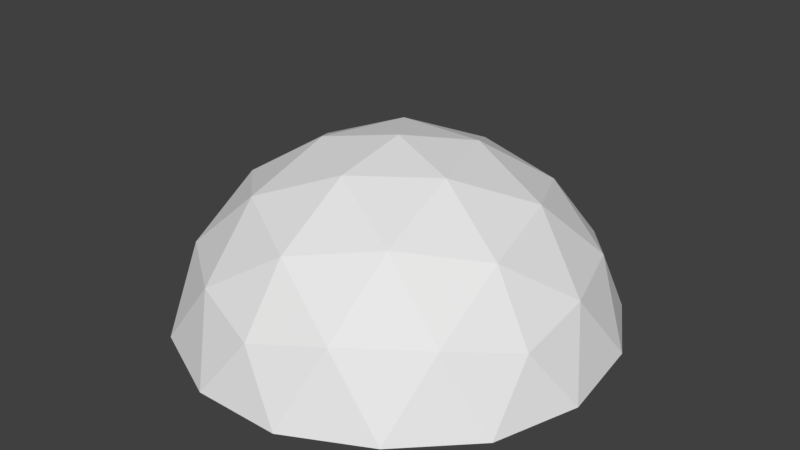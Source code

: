 # Source: untitled.blend  (saved by Blender 2.77.0; exported with 4.5.12 LTS)
import bpy
from mathutils import Matrix  # noqa: F401  (used for matrix-valued properties, if any)

bpy.ops.wm.read_factory_settings(use_empty=True)
scene = bpy.context.scene
scene.name = 'Scene'

# ---- collections
col_collection_1 = bpy.data.collections.new('Collection 1'); scene.collection.children.link(col_collection_1)

# ---- world
world_world = bpy.data.worlds.new('World'); scene.world = world_world
world_world.color = (0.05088, 0.05088, 0.05088)
world_world.use_sun_shadow = False
world_world.sun_shadow_jitter_overblur = 0.0
world_world.cycles.sampling_method = 'MANUAL'

# ---- meshes
me_gd_mesh = bpy.data.meshes.new('GD_mesh')
me_gd_mesh.from_pydata([(0.0, 0.0, 1.0), (-6.306e-17, -0.3433, 0.9392), (-1.261e-16, -0.6866, 0.7271), (-1.643e-16, -0.8944, 0.4472), (0.3265, -0.1061, 0.9392), (0.653, -0.2122, 0.7271), (0.8507, -0.2764, 0.4472), (0.2018, 0.2777, 0.9392), (0.4035, 0.5554, 0.7271), (0.5257, 0.7236, 0.4472), (-0.2018, 0.2777, 0.9392), (-0.4035, 0.5554, 0.7271), (-0.5257, 0.7236, 0.4472), (-0.3265, -0.1061, 0.9392), (-0.653, -0.2122, 0.7271), (-0.8507, -0.2764, 0.4472), (0.3265, -0.7926, 0.5149), (0.653, -0.5554, 0.5149), (0.8547, 0.06556, 0.5149), (0.73, 0.4494, 0.5149), (0.2018, 0.8332, 0.5149), (-0.2018, 0.8332, 0.5149), (-0.73, 0.4494, 0.5149), (-0.8547, 0.06556, 0.5149), (-0.653, -0.5554, 0.5149), (-0.3265, -0.7926, 0.5149), (0.2018, -0.9643, 0.1716), (0.8547, -0.4899, 0.1716), (0.9794, -0.1061, 0.1716), (0.73, 0.6615, 0.1716), (0.4035, 0.8987, 0.1716), (-0.4035, 0.8987, 0.1716), (-0.73, 0.6615, 0.1716), (-0.9794, -0.1061, 0.1716), (-0.8547, -0.4899, 0.1716), (-0.2018, -0.9643, 0.1716), (0.3568, -0.4911, 0.7947), (0.5774, 0.1876, 0.7947), (3.717e-17, 0.6071, 0.7947), (-0.5774, 0.1876, 0.7947), (-0.3568, -0.4911, 0.7947), (0.5774, -0.7947, 0.1876), (0.9342, 0.3035, 0.1876), (-1.595e-08, 0.9822, 0.1876), (-0.9342, 0.3035, 0.1876), (-0.5774, -0.7947, 0.1876)], [], [(0, 4, 1), (1, 36, 2), (36, 1, 4), (4, 5, 36), (2, 16, 3), (16, 2, 36), (36, 17, 16), (17, 36, 5), (5, 6, 17), (0, 7, 4), (4, 37, 5), (37, 4, 7), (7, 8, 37), (5, 18, 6), (18, 5, 37), (37, 19, 18), (19, 37, 8), (8, 9, 19), (0, 10, 7), (7, 38, 8), (38, 7, 10), (10, 11, 38), (8, 20, 9), (20, 8, 38), (38, 21, 20), (21, 38, 11), (11, 12, 21), (0, 13, 10), (10, 39, 11), (39, 10, 13), (13, 14, 39), (11, 22, 12), (22, 11, 39), (39, 23, 22), (23, 39, 14), (14, 15, 23), (0, 1, 13), (13, 40, 14), (40, 13, 1), (1, 2, 40), (14, 24, 15), (24, 14, 40), (40, 25, 24), (25, 40, 2), (2, 3, 25), (3, 16, 26), (16, 17, 41), (41, 26, 16), (17, 6, 27), (27, 41, 17), (6, 28, 27), (6, 18, 28), (18, 19, 42), (42, 28, 18), (19, 9, 29), (29, 42, 19), (9, 30, 29), (9, 20, 30), (20, 21, 43), (43, 30, 20), (21, 12, 31), (31, 43, 21), (12, 32, 31), (12, 22, 32), (22, 23, 44), (44, 32, 22), (23, 15, 33), (33, 44, 23), (15, 34, 33), (15, 24, 34), (24, 25, 45), (45, 34, 24), (25, 3, 35), (35, 45, 25), (3, 26, 35)])
_uv = me_gd_mesh.uv_layers.new(name='UVMap')
_uv.uv.foreach_set('vector', [0.5, 0.4967, 0.5999, 0.5292, 0.5, 0.6017, 0.5, 0.6017, 0.6181, 0.6593, 0.5, 0.7329, 0.6181, 0.6593, 0.5, 0.6017, 0.5999, 0.5292, 0.5999, 0.5292, 0.7247, 0.5697, 0.6181, 0.6593, 0.5, 0.7329, 0.6285, 0.8085, 0.5, 0.8643, 0.6285, 0.8085, 0.5, 0.7329, 0.6181, 0.6593, 0.6181, 0.6593, 0.7569, 0.7152, 0.6285, 0.8085, 0.7569, 0.7152, 0.6181, 0.6593, 0.7247, 0.5697, 0.7247, 0.5697, 0.8496, 0.6103, 0.7569, 0.7152, 0.5, 0.4967, 0.5617, 0.4117, 0.5999, 0.5292, 0.5999, 0.5292, 0.6912, 0.4346, 0.7247, 0.5697, 0.6912, 0.4346, 0.5999, 0.5292, 0.5617, 0.4117, 0.5617, 0.4117, 0.6389, 0.3056, 0.6912, 0.4346, 0.7247, 0.5697, 0.8362, 0.4709, 0.8496, 0.6103, 0.8362, 0.4709, 0.7247, 0.5697, 0.6912, 0.4346, 0.6912, 0.4346, 0.7872, 0.32, 0.8362, 0.4709, 0.7872, 0.32, 0.6912, 0.4346, 0.6389, 0.3056, 0.6389, 0.3056, 0.7161, 0.1993, 0.7872, 0.32, 0.5, 0.4967, 0.4383, 0.4117, 0.5617, 0.4117, 0.5617, 0.4117, 0.5, 0.2957, 0.6389, 0.3056, 0.5, 0.2957, 0.5617, 0.4117, 0.4383, 0.4117, 0.4383, 0.4117, 0.3611, 0.3056, 0.5, 0.2957, 0.6389, 0.3056, 0.5793, 0.1689, 0.7161, 0.1993, 0.5793, 0.1689, 0.6389, 0.3056, 0.5, 0.2957, 0.5, 0.2957, 0.4207, 0.1689, 0.5793, 0.1689, 0.4207, 0.1689, 0.5, 0.2957, 0.3611, 0.3056, 0.3611, 0.3056, 0.2839, 0.1993, 0.4207, 0.1689, 0.5, 0.4967, 0.4001, 0.5292, 0.4383, 0.4117, 0.4383, 0.4117, 0.3088, 0.4346, 0.3611, 0.3056, 0.3088, 0.4346, 0.4383, 0.4117, 0.4001, 0.5292, 0.4001, 0.5292, 0.2753, 0.5697, 0.3088, 0.4346, 0.3611, 0.3056, 0.2128, 0.32, 0.2839, 0.1993, 0.2128, 0.32, 0.3611, 0.3056, 0.3088, 0.4346, 0.3088, 0.4346, 0.1638, 0.4709, 0.2128, 0.32, 0.1638, 0.4709, 0.3088, 0.4346, 0.2753, 0.5697, 0.2753, 0.5697, 0.1504, 0.6103, 0.1638, 0.4709, 0.5, 0.4967, 0.5, 0.6017, 0.4001, 0.5292, 0.4001, 0.5292, 0.3819, 0.6593, 0.2753, 0.5697, 0.3819, 0.6593, 0.4001, 0.5292, 0.5, 0.6017, 0.5, 0.6017, 0.5, 0.7329, 0.3819, 0.6593, 0.2753, 0.5697, 0.2431, 0.7152, 0.1504, 0.6103, 0.2431, 0.7152, 0.2753, 0.5697, 0.3819, 0.6593, 0.3819, 0.6593, 0.3715, 0.8085, 0.2431, 0.7152, 0.3715, 0.8085, 0.3819, 0.6593, 0.5, 0.7329, 0.5, 0.7329, 0.5, 0.8643, 0.3715, 0.8085, 0.5, 0.8643, 0.6285, 0.8085, 0.6026, 0.989, 0.6285, 0.8085, 0.7569, 0.7152, 0.7919, 0.8985, 0.7919, 0.8985, 0.6026, 0.989, 0.6285, 0.8085, 0.7569, 0.7152, 0.8496, 0.6103, 0.9365, 0.7464, 0.9365, 0.7464, 0.7919, 0.8985, 0.7569, 0.7152, 0.8496, 0.6103, 0.9999, 0.5513, 0.9365, 0.7464, 0.8496, 0.6103, 0.8362, 0.4709, 0.9999, 0.5513, 0.8362, 0.4709, 0.7872, 0.32, 0.9723, 0.3432, 0.9723, 0.3432, 0.9999, 0.5513, 0.8362, 0.4709, 0.7872, 0.32, 0.7161, 0.1993, 0.8724, 0.1587, 0.8724, 0.1587, 0.9723, 0.3432, 0.7872, 0.32, 0.7161, 0.1993, 0.7064, 0.03813, 0.8724, 0.1587, 0.7161, 0.1993, 0.5793, 0.1689, 0.7064, 0.03813, 0.5793, 0.1689, 0.4207, 0.1689, 0.5, 9.943e-05, 0.5, 9.943e-05, 0.7064, 0.03813, 0.5793, 0.1689, 0.4207, 0.1689, 0.2839, 0.1993, 0.2936, 0.03813, 0.2936, 0.03813, 0.5, 9.943e-05, 0.4207, 0.1689, 0.2839, 0.1993, 0.1276, 0.1587, 0.2936, 0.03813, 0.2839, 0.1993, 0.2128, 0.32, 0.1276, 0.1587, 0.2128, 0.32, 0.1638, 0.4709, 0.0277, 0.3432, 0.0277, 0.3432, 0.1276, 0.1587, 0.2128, 0.32, 0.1638, 0.4709, 0.1504, 0.6103, 9.943e-05, 0.5513, 9.943e-05, 0.5513, 0.0277, 0.3432, 0.1638, 0.4709, 0.1504, 0.6103, 0.0635, 0.7464, 9.943e-05, 0.5513, 0.1504, 0.6103, 0.2431, 0.7152, 0.0635, 0.7464, 0.2431, 0.7152, 0.3715, 0.8085, 0.2081, 0.8985, 0.2081, 0.8985, 0.0635, 0.7464, 0.2431, 0.7152, 0.3715, 0.8085, 0.5, 0.8643, 0.3974, 0.989, 0.3974, 0.989, 0.2081, 0.8985, 0.3715, 0.8085, 0.5, 0.8643, 0.6026, 0.989, 0.3974, 0.989])
me_gd_mesh.use_remesh_preserve_volume = False
me_gd_mesh.use_remesh_preserve_attributes = False
me_gd_mesh.use_mirror_vertex_groups = False
me_gd_mesh.update()

# ---- objects
ob_gd_mesh = bpy.data.objects.new('GD_mesh', me_gd_mesh)

# ---- transforms, parenting, visibility, modifiers, constraints
ob_gd_mesh.location = (0.0, 0.0, -0.6898)
ob_gd_mesh.scale = (4.121, 4.121, 4.121)
ob_gd_mesh.lineart.crease_threshold = 0.0

# ---- collection membership
col_collection_1.objects.link(ob_gd_mesh)

# ---- scene / render settings (as saved in the file)
scene.frame_start = 1; scene.frame_end = 250; scene.frame_set(1)
scene.render.engine = 'CYCLES'
scene.render.resolution_percentage = 50
scene.render.dither_intensity = 0.0
scene.cycles.use_denoising = False
scene.cycles.samples = 128
scene.cycles.sampling_pattern = 'TABULATED_SOBOL'
scene.cycles.light_sampling_threshold = 0.0
scene.cycles.use_adaptive_sampling = False
scene.cycles.use_light_tree = False
scene.cycles.blur_glossy = 0.0
scene.cycles.sample_clamp_indirect = 0.0
scene.view_settings.view_transform = 'Standard'
bpy.context.view_layer.update()

# ---- added for rendering (the .blend has no active camera and no usable light): camera, sun
cam_auto = bpy.data.cameras.new('AutoCamera')
cam_auto.lens = 50.0
cam_auto.sensor_width = 36.0
cam_auto.clip_end = 1000.0
ob_auto_camera = bpy.data.objects.new('AutoCamera', cam_auto)
scene.collection.objects.link(ob_auto_camera)
ob_auto_camera.location = (10.993, -13.1545, 10.5187)
ob_auto_camera.rotation_euler = (1.09748, -7.21219e-08, 0.694738)
scene.camera = ob_auto_camera
light_auto_sun = bpy.data.lights.new('AutoSun', 'SUN')
light_auto_sun.energy = 3.0
light_auto_sun.angle = 0.0523599
ob_auto_sun = bpy.data.objects.new('AutoSun', light_auto_sun)
scene.collection.objects.link(ob_auto_sun)
ob_auto_sun.rotation_euler = (0.872665, 0.174533, 0.523599)
bpy.context.view_layer.update()
